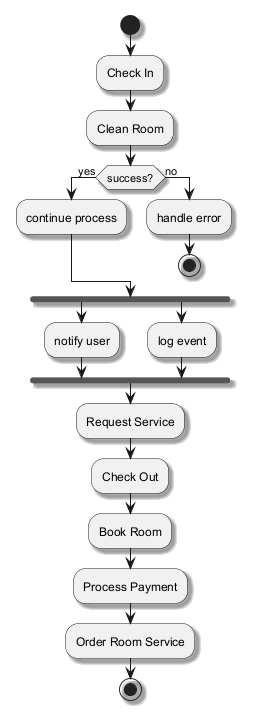

The diagram above was rendered by PlantUML. Its source (embedded in the PNG):
@startuml
skinparam backgroundColor #FFFFFF
skinparam classBackgroundColor #F1F8E9
skinparam classBorderColor #33691E
skinparam shadowing true
start
:Check In;
:Clean Room;
if (success?) then (yes)
:continue process;
else (no)
:handle error;
stop
endif
fork
:notify user;
fork again
:log event;
end fork
:Request Service;
:Check Out;
:Book Room;
:Process Payment;
:Order Room Service;
stop
@enduml